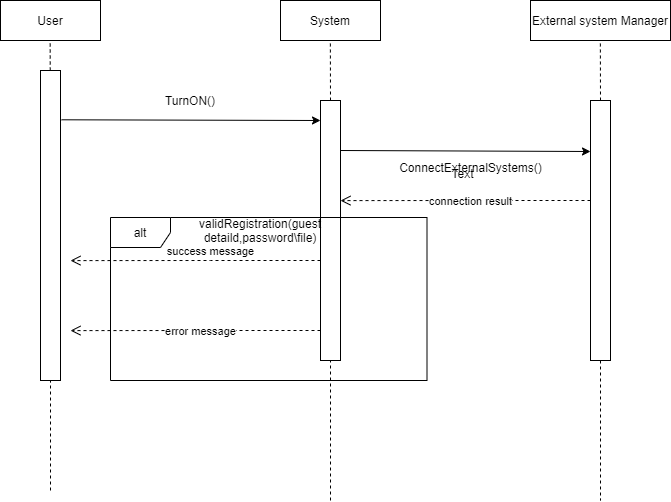

The diagram above was exported from draw.io. Its source (the exported page's mxGraphModel, read from the mxfile embedded in the PNG):
<mxGraphModel dx="1276" dy="536" grid="1" gridSize="10" guides="1" tooltips="1" connect="1" arrows="1" fold="1" page="1" pageScale="1" pageWidth="827" pageHeight="1169" math="0" shadow="0">
  <root>
    <mxCell id="jRnNOeDEdduXnX4cift0-0" />
    <mxCell id="jRnNOeDEdduXnX4cift0-1" parent="jRnNOeDEdduXnX4cift0-0" />
    <mxCell id="7ORJEkDs38Am5VmWy4-d-0" value="" style="endArrow=none;dashed=1;html=1;" parent="jRnNOeDEdduXnX4cift0-1" edge="1">
      <mxGeometry width="50" height="50" relative="1" as="geometry">
        <mxPoint x="370" y="540" as="sourcePoint" />
        <mxPoint x="370" y="380" as="targetPoint" />
      </mxGeometry>
    </mxCell>
    <mxCell id="7ORJEkDs38Am5VmWy4-d-2" value="User" style="rounded=0;whiteSpace=wrap;html=1;" parent="jRnNOeDEdduXnX4cift0-1" vertex="1">
      <mxGeometry x="40" y="40" width="100" height="40" as="geometry" />
    </mxCell>
    <mxCell id="7ORJEkDs38Am5VmWy4-d-3" value="" style="endArrow=none;dashed=1;html=1;" parent="jRnNOeDEdduXnX4cift0-1" source="7ORJEkDs38Am5VmWy4-d-6" edge="1">
      <mxGeometry width="50" height="50" relative="1" as="geometry">
        <mxPoint x="89.65999999999997" y="800" as="sourcePoint" />
        <mxPoint x="89.65999999999985" y="80" as="targetPoint" />
      </mxGeometry>
    </mxCell>
    <mxCell id="7ORJEkDs38Am5VmWy4-d-4" value="System" style="rounded=0;whiteSpace=wrap;html=1;" parent="jRnNOeDEdduXnX4cift0-1" vertex="1">
      <mxGeometry x="320" y="40" width="100" height="40" as="geometry" />
    </mxCell>
    <mxCell id="7ORJEkDs38Am5VmWy4-d-5" value="" style="endArrow=classic;html=1;exitX=1.054;exitY=0.159;exitDx=0;exitDy=0;exitPerimeter=0;" parent="jRnNOeDEdduXnX4cift0-1" source="7ORJEkDs38Am5VmWy4-d-6" edge="1">
      <mxGeometry width="50" height="50" relative="1" as="geometry">
        <mxPoint x="102" y="150" as="sourcePoint" />
        <mxPoint x="360" y="160" as="targetPoint" />
      </mxGeometry>
    </mxCell>
    <mxCell id="7ORJEkDs38Am5VmWy4-d-6" value="" style="rounded=0;whiteSpace=wrap;html=1;" parent="jRnNOeDEdduXnX4cift0-1" vertex="1">
      <mxGeometry x="80" y="110" width="20" height="310" as="geometry" />
    </mxCell>
    <mxCell id="7ORJEkDs38Am5VmWy4-d-7" value="" style="endArrow=none;dashed=1;html=1;" parent="jRnNOeDEdduXnX4cift0-1" target="7ORJEkDs38Am5VmWy4-d-6" edge="1">
      <mxGeometry width="50" height="50" relative="1" as="geometry">
        <mxPoint x="90" y="530" as="sourcePoint" />
        <mxPoint x="89.65999999999985" y="80" as="targetPoint" />
      </mxGeometry>
    </mxCell>
    <mxCell id="7ORJEkDs38Am5VmWy4-d-8" value="" style="rounded=0;whiteSpace=wrap;html=1;" parent="jRnNOeDEdduXnX4cift0-1" vertex="1">
      <mxGeometry x="360" y="140" width="20" height="260" as="geometry" />
    </mxCell>
    <mxCell id="7ORJEkDs38Am5VmWy4-d-9" value="TurnON()" style="text;html=1;strokeColor=none;fillColor=none;align=center;verticalAlign=middle;whiteSpace=wrap;rounded=0;" parent="jRnNOeDEdduXnX4cift0-1" vertex="1">
      <mxGeometry x="180" y="130" width="100" height="20" as="geometry" />
    </mxCell>
    <mxCell id="7ORJEkDs38Am5VmWy4-d-10" value="" style="endArrow=none;dashed=1;html=1;" parent="jRnNOeDEdduXnX4cift0-1" edge="1">
      <mxGeometry width="50" height="50" relative="1" as="geometry">
        <mxPoint x="370" y="140" as="sourcePoint" />
        <mxPoint x="369.85199999999986" y="80" as="targetPoint" />
      </mxGeometry>
    </mxCell>
    <mxCell id="7ORJEkDs38Am5VmWy4-d-15" style="edgeStyle=orthogonalEdgeStyle;rounded=0;orthogonalLoop=1;jettySize=auto;html=1;exitX=0.5;exitY=1;exitDx=0;exitDy=0;dashed=1;" parent="jRnNOeDEdduXnX4cift0-1" edge="1">
      <mxGeometry relative="1" as="geometry">
        <mxPoint x="370" y="380" as="sourcePoint" />
        <mxPoint x="370" y="380" as="targetPoint" />
      </mxGeometry>
    </mxCell>
    <mxCell id="ZPN0LELUHhiVS7CGhCBX-0" value="External system Manager" style="rounded=0;whiteSpace=wrap;html=1;" parent="jRnNOeDEdduXnX4cift0-1" vertex="1">
      <mxGeometry x="570" y="40" width="140" height="40" as="geometry" />
    </mxCell>
    <mxCell id="ZPN0LELUHhiVS7CGhCBX-1" value="" style="endArrow=none;dashed=1;html=1;" parent="jRnNOeDEdduXnX4cift0-1" edge="1">
      <mxGeometry width="50" height="50" relative="1" as="geometry">
        <mxPoint x="640" y="140" as="sourcePoint" />
        <mxPoint x="639.8519999999999" y="80" as="targetPoint" />
      </mxGeometry>
    </mxCell>
    <mxCell id="ZPN0LELUHhiVS7CGhCBX-7" style="edgeStyle=orthogonalEdgeStyle;rounded=0;orthogonalLoop=1;jettySize=auto;html=1;exitX=0.5;exitY=1;exitDx=0;exitDy=0;dashed=1;endArrow=none;endFill=0;" parent="jRnNOeDEdduXnX4cift0-1" source="ZPN0LELUHhiVS7CGhCBX-2" edge="1">
      <mxGeometry relative="1" as="geometry">
        <mxPoint x="640" y="540" as="targetPoint" />
      </mxGeometry>
    </mxCell>
    <mxCell id="ZPN0LELUHhiVS7CGhCBX-2" value="" style="rounded=0;whiteSpace=wrap;html=1;" parent="jRnNOeDEdduXnX4cift0-1" vertex="1">
      <mxGeometry x="630" y="140" width="20" height="260" as="geometry" />
    </mxCell>
    <mxCell id="ZPN0LELUHhiVS7CGhCBX-3" value="" style="endArrow=classic;html=1;exitX=1.054;exitY=0.159;exitDx=0;exitDy=0;exitPerimeter=0;" parent="jRnNOeDEdduXnX4cift0-1" edge="1">
      <mxGeometry width="50" height="50" relative="1" as="geometry">
        <mxPoint x="379.99999999999994" y="189.99999999999997" as="sourcePoint" />
        <mxPoint x="630" y="191" as="targetPoint" />
      </mxGeometry>
    </mxCell>
    <mxCell id="ZPN0LELUHhiVS7CGhCBX-5" value="ConnectExternalSystems()" style="text;html=1;align=center;verticalAlign=middle;resizable=0;points=[];autosize=1;" parent="jRnNOeDEdduXnX4cift0-1" vertex="1">
      <mxGeometry x="430" y="190" width="160" height="33" as="geometry" />
    </mxCell>
    <mxCell id="qaFgChilHl1faEOmrxyQ-0" value="Text" style="text;html=1;align=center;verticalAlign=middle;resizable=0;points=[];autosize=1;" vertex="1" parent="ZPN0LELUHhiVS7CGhCBX-5">
      <mxGeometry x="52" y="13" width="40" height="20" as="geometry" />
    </mxCell>
    <mxCell id="qaFgChilHl1faEOmrxyQ-4" value="connection result" style="html=1;verticalAlign=bottom;endArrow=open;dashed=1;endSize=8;entryX=1;entryY=0.385;entryDx=0;entryDy=0;entryPerimeter=0;" edge="1" parent="jRnNOeDEdduXnX4cift0-1" target="7ORJEkDs38Am5VmWy4-d-8">
      <mxGeometry x="-0.04" y="10" relative="1" as="geometry">
        <mxPoint x="630" y="240" as="sourcePoint" />
        <mxPoint x="550" y="240" as="targetPoint" />
        <Array as="points">
          <mxPoint x="510" y="240" />
        </Array>
        <mxPoint as="offset" />
      </mxGeometry>
    </mxCell>
    <mxCell id="BY_ZO8VD3PttirnxsLZR-0" value="alt" style="shape=umlFrame;whiteSpace=wrap;html=1;" vertex="1" parent="jRnNOeDEdduXnX4cift0-1">
      <mxGeometry x="150" y="257" width="316.5" height="163" as="geometry" />
    </mxCell>
    <mxCell id="BY_ZO8VD3PttirnxsLZR-1" value="success message" style="html=1;verticalAlign=bottom;endArrow=open;dashed=1;endSize=8;entryX=1;entryY=0.385;entryDx=0;entryDy=0;entryPerimeter=0;" edge="1" parent="jRnNOeDEdduXnX4cift0-1">
      <mxGeometry x="-0.04" y="10" relative="1" as="geometry">
        <mxPoint x="360" y="300" as="sourcePoint" />
        <mxPoint x="110" y="300.1" as="targetPoint" />
        <Array as="points">
          <mxPoint x="240" y="300" />
        </Array>
        <mxPoint x="10" y="-10" as="offset" />
      </mxGeometry>
    </mxCell>
    <mxCell id="BY_ZO8VD3PttirnxsLZR-2" value="error message" style="html=1;verticalAlign=bottom;endArrow=open;dashed=1;endSize=8;entryX=1;entryY=0.385;entryDx=0;entryDy=0;entryPerimeter=0;" edge="1" parent="jRnNOeDEdduXnX4cift0-1">
      <mxGeometry x="-0.04" y="10" relative="1" as="geometry">
        <mxPoint x="360" y="370" as="sourcePoint" />
        <mxPoint x="110" y="370.1" as="targetPoint" />
        <Array as="points">
          <mxPoint x="240" y="370" />
        </Array>
        <mxPoint as="offset" />
      </mxGeometry>
    </mxCell>
    <mxCell id="BY_ZO8VD3PttirnxsLZR-3" value="validRegistration(guest detaild,password\file)" style="text;html=1;strokeColor=none;fillColor=none;align=center;verticalAlign=middle;whiteSpace=wrap;rounded=0;" vertex="1" parent="jRnNOeDEdduXnX4cift0-1">
      <mxGeometry x="280" y="260" width="40" height="20" as="geometry" />
    </mxCell>
  </root>
</mxGraphModel>